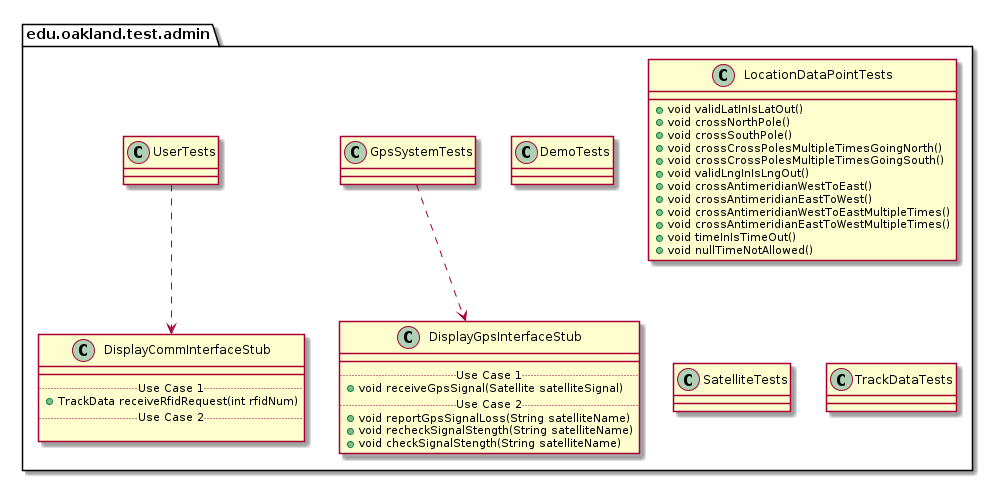

The diagram above was rendered by PlantUML. Its source (embedded in the PNG):
@startuml AdminTestPackage_InternalDependencies

package edu.oakland.test.admin {
    
}


package edu.oakland.test.admin {
    class DemoTests {

    }
}


package edu.oakland.test.admin {
    class GpsSystemTests {

    }
}



package edu.oakland.test.admin {
    class DisplayGpsInterfaceStub {
        __
        .. Use Case 1 ..
        + void receiveGpsSignal(Satellite satelliteSignal)
        .. Use Case 2 ..
        + void reportGpsSignalLoss(String satelliteName)
        + void recheckSignalStength(String satelliteName)
        + void checkSignalStength(String satelliteName)
    }
}

GpsSystemTests ..> DisplayGpsInterfaceStub

package edu.oakland.test.admin {
    class UserTests {

    }
}



package edu.oakland.test.admin {
    class DisplayCommInterfaceStub {
        __
        .. Use Case 1 ..
        + TrackData receiveRfidRequest(int rfidNum)
        .. Use Case 2 ..

    }
}

UserTests ..> DisplayCommInterfaceStub

package edu.oakland.test.admin {
    class LocationDataPointTests {
        + void validLatInIsLatOut()
        + void crossNorthPole()
        + void crossSouthPole()
        + void crossCrossPolesMultipleTimesGoingNorth()
        + void crossCrossPolesMultipleTimesGoingSouth()
        + void validLngInIsLngOut()
        + void crossAntimeridianWestToEast()
        + void crossAntimeridianEastToWest()
        + void crossAntimeridianWestToEastMultipleTimes()
        + void crossAntimeridianEastToWestMultipleTimes()
        + void timeInIsTimeOut()
        + void nullTimeNotAllowed()
    }
}


package edu.oakland.test.admin {
    class SatelliteTests {
        
    }
}


package edu.oakland.test.admin {
    class TrackDataTests {
        
    }
}


@enduml